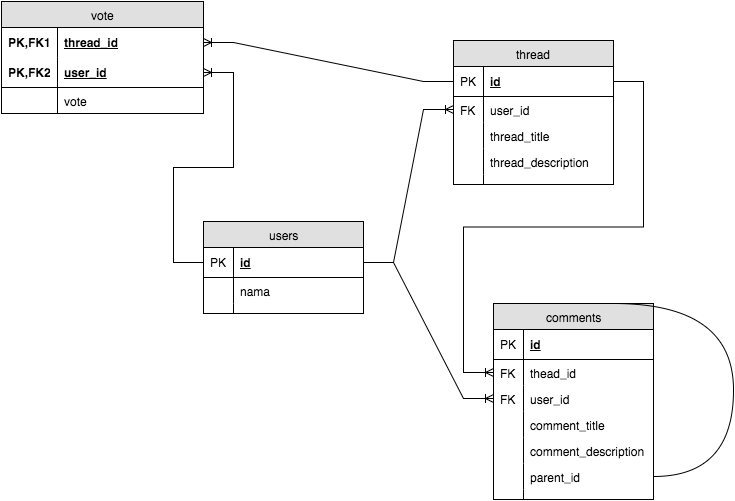

The diagram above was exported from draw.io. Its source (the exported page's mxGraphModel, read from the mxfile embedded in the PNG):
<mxGraphModel dx="915" dy="684" grid="1" gridSize="10" guides="1" tooltips="1" connect="1" arrows="1" fold="1" page="1" pageScale="1" pageWidth="850" pageHeight="1100" background="#ffffff" math="0" shadow="0">
  <root>
    <mxCell id="0" />
    <mxCell id="1" parent="0" />
    <mxCell id="a8e53229f4e8d2c-1" value="users" style="swimlane;html=1;fontStyle=0;childLayout=stackLayout;horizontal=1;startSize=26;fillColor=#e0e0e0;horizontalStack=0;resizeParent=1;resizeLast=0;collapsible=1;marginBottom=0;swimlaneFillColor=#ffffff;align=center;" vertex="1" parent="1">
      <mxGeometry x="230" y="340" width="160" height="92" as="geometry" />
    </mxCell>
    <mxCell id="a8e53229f4e8d2c-2" value="id" style="shape=partialRectangle;top=0;left=0;right=0;bottom=1;html=1;align=left;verticalAlign=middle;fillColor=none;spacingLeft=34;spacingRight=4;whiteSpace=wrap;overflow=hidden;rotatable=0;points=[[0,0.5],[1,0.5]];portConstraint=eastwest;dropTarget=0;fontStyle=5;" vertex="1" parent="a8e53229f4e8d2c-1">
      <mxGeometry y="26" width="160" height="30" as="geometry" />
    </mxCell>
    <mxCell id="a8e53229f4e8d2c-3" value="PK" style="shape=partialRectangle;top=0;left=0;bottom=0;html=1;fillColor=none;align=left;verticalAlign=middle;spacingLeft=4;spacingRight=4;whiteSpace=wrap;overflow=hidden;rotatable=0;points=[];portConstraint=eastwest;part=1;" vertex="1" connectable="0" parent="a8e53229f4e8d2c-2">
      <mxGeometry width="30" height="30" as="geometry" />
    </mxCell>
    <mxCell id="a8e53229f4e8d2c-50" value="nama" style="shape=partialRectangle;top=0;left=0;right=0;bottom=0;html=1;align=left;verticalAlign=top;fillColor=none;spacingLeft=34;spacingRight=4;whiteSpace=wrap;overflow=hidden;rotatable=0;points=[[0,0.5],[1,0.5]];portConstraint=eastwest;dropTarget=0;" vertex="1" parent="a8e53229f4e8d2c-1">
      <mxGeometry y="56" width="160" height="26" as="geometry" />
    </mxCell>
    <mxCell id="a8e53229f4e8d2c-51" value="" style="shape=partialRectangle;top=0;left=0;bottom=0;html=1;fillColor=none;align=left;verticalAlign=top;spacingLeft=4;spacingRight=4;whiteSpace=wrap;overflow=hidden;rotatable=0;points=[];portConstraint=eastwest;part=1;" vertex="1" connectable="0" parent="a8e53229f4e8d2c-50">
      <mxGeometry width="30" height="26" as="geometry" />
    </mxCell>
    <mxCell id="a8e53229f4e8d2c-10" value="" style="shape=partialRectangle;top=0;left=0;right=0;bottom=0;html=1;align=left;verticalAlign=top;fillColor=none;spacingLeft=34;spacingRight=4;whiteSpace=wrap;overflow=hidden;rotatable=0;points=[[0,0.5],[1,0.5]];portConstraint=eastwest;dropTarget=0;" vertex="1" parent="a8e53229f4e8d2c-1">
      <mxGeometry y="82" width="160" height="10" as="geometry" />
    </mxCell>
    <mxCell id="a8e53229f4e8d2c-11" value="" style="shape=partialRectangle;top=0;left=0;bottom=0;html=1;fillColor=none;align=left;verticalAlign=top;spacingLeft=4;spacingRight=4;whiteSpace=wrap;overflow=hidden;rotatable=0;points=[];portConstraint=eastwest;part=1;" vertex="1" connectable="0" parent="a8e53229f4e8d2c-10">
      <mxGeometry width="30" height="10" as="geometry" />
    </mxCell>
    <mxCell id="a8e53229f4e8d2c-12" value="thread" style="swimlane;html=1;fontStyle=0;childLayout=stackLayout;horizontal=1;startSize=26;fillColor=#e0e0e0;horizontalStack=0;resizeParent=1;resizeLast=0;collapsible=1;marginBottom=0;swimlaneFillColor=#ffffff;align=center;" vertex="1" parent="1">
      <mxGeometry x="480" y="159" width="160" height="144" as="geometry" />
    </mxCell>
    <mxCell id="a8e53229f4e8d2c-13" value="id" style="shape=partialRectangle;top=0;left=0;right=0;bottom=1;html=1;align=left;verticalAlign=middle;fillColor=none;spacingLeft=34;spacingRight=4;whiteSpace=wrap;overflow=hidden;rotatable=0;points=[[0,0.5],[1,0.5]];portConstraint=eastwest;dropTarget=0;fontStyle=5;" vertex="1" parent="a8e53229f4e8d2c-12">
      <mxGeometry y="26" width="160" height="30" as="geometry" />
    </mxCell>
    <mxCell id="a8e53229f4e8d2c-14" value="PK" style="shape=partialRectangle;top=0;left=0;bottom=0;html=1;fillColor=none;align=left;verticalAlign=middle;spacingLeft=4;spacingRight=4;whiteSpace=wrap;overflow=hidden;rotatable=0;points=[];portConstraint=eastwest;part=1;" vertex="1" connectable="0" parent="a8e53229f4e8d2c-13">
      <mxGeometry width="30" height="30" as="geometry" />
    </mxCell>
    <mxCell id="a8e53229f4e8d2c-15" value="user_id" style="shape=partialRectangle;top=0;left=0;right=0;bottom=0;html=1;align=left;verticalAlign=top;fillColor=none;spacingLeft=34;spacingRight=4;whiteSpace=wrap;overflow=hidden;rotatable=0;points=[[0,0.5],[1,0.5]];portConstraint=eastwest;dropTarget=0;" vertex="1" parent="a8e53229f4e8d2c-12">
      <mxGeometry y="56" width="160" height="26" as="geometry" />
    </mxCell>
    <mxCell id="a8e53229f4e8d2c-16" value="FK" style="shape=partialRectangle;top=0;left=0;bottom=0;html=1;fillColor=none;align=left;verticalAlign=top;spacingLeft=4;spacingRight=4;whiteSpace=wrap;overflow=hidden;rotatable=0;points=[];portConstraint=eastwest;part=1;" vertex="1" connectable="0" parent="a8e53229f4e8d2c-15">
      <mxGeometry width="30" height="26" as="geometry" />
    </mxCell>
    <mxCell id="a8e53229f4e8d2c-17" value="thread_title" style="shape=partialRectangle;top=0;left=0;right=0;bottom=0;html=1;align=left;verticalAlign=top;fillColor=none;spacingLeft=34;spacingRight=4;whiteSpace=wrap;overflow=hidden;rotatable=0;points=[[0,0.5],[1,0.5]];portConstraint=eastwest;dropTarget=0;" vertex="1" parent="a8e53229f4e8d2c-12">
      <mxGeometry y="82" width="160" height="26" as="geometry" />
    </mxCell>
    <mxCell id="a8e53229f4e8d2c-18" value="" style="shape=partialRectangle;top=0;left=0;bottom=0;html=1;fillColor=none;align=left;verticalAlign=top;spacingLeft=4;spacingRight=4;whiteSpace=wrap;overflow=hidden;rotatable=0;points=[];portConstraint=eastwest;part=1;" vertex="1" connectable="0" parent="a8e53229f4e8d2c-17">
      <mxGeometry width="30" height="26" as="geometry" />
    </mxCell>
    <mxCell id="a8e53229f4e8d2c-19" value="thread_description" style="shape=partialRectangle;top=0;left=0;right=0;bottom=0;html=1;align=left;verticalAlign=top;fillColor=none;spacingLeft=34;spacingRight=4;whiteSpace=wrap;overflow=hidden;rotatable=0;points=[[0,0.5],[1,0.5]];portConstraint=eastwest;dropTarget=0;" vertex="1" parent="a8e53229f4e8d2c-12">
      <mxGeometry y="108" width="160" height="26" as="geometry" />
    </mxCell>
    <mxCell id="a8e53229f4e8d2c-20" value="" style="shape=partialRectangle;top=0;left=0;bottom=0;html=1;fillColor=none;align=left;verticalAlign=top;spacingLeft=4;spacingRight=4;whiteSpace=wrap;overflow=hidden;rotatable=0;points=[];portConstraint=eastwest;part=1;" vertex="1" connectable="0" parent="a8e53229f4e8d2c-19">
      <mxGeometry width="30" height="26" as="geometry" />
    </mxCell>
    <mxCell id="a8e53229f4e8d2c-21" value="" style="shape=partialRectangle;top=0;left=0;right=0;bottom=0;html=1;align=left;verticalAlign=top;fillColor=none;spacingLeft=34;spacingRight=4;whiteSpace=wrap;overflow=hidden;rotatable=0;points=[[0,0.5],[1,0.5]];portConstraint=eastwest;dropTarget=0;" vertex="1" parent="a8e53229f4e8d2c-12">
      <mxGeometry y="134" width="160" height="10" as="geometry" />
    </mxCell>
    <mxCell id="a8e53229f4e8d2c-22" value="" style="shape=partialRectangle;top=0;left=0;bottom=0;html=1;fillColor=none;align=left;verticalAlign=top;spacingLeft=4;spacingRight=4;whiteSpace=wrap;overflow=hidden;rotatable=0;points=[];portConstraint=eastwest;part=1;" vertex="1" connectable="0" parent="a8e53229f4e8d2c-21">
      <mxGeometry width="30" height="10" as="geometry" />
    </mxCell>
    <mxCell id="a8e53229f4e8d2c-23" value="comments" style="swimlane;html=1;fontStyle=0;childLayout=stackLayout;horizontal=1;startSize=26;fillColor=#e0e0e0;horizontalStack=0;resizeParent=1;resizeLast=0;collapsible=1;marginBottom=0;swimlaneFillColor=#ffffff;align=center;" vertex="1" parent="1">
      <mxGeometry x="520" y="422" width="160" height="196" as="geometry" />
    </mxCell>
    <mxCell id="a8e53229f4e8d2c-24" value="id" style="shape=partialRectangle;top=0;left=0;right=0;bottom=1;html=1;align=left;verticalAlign=middle;fillColor=none;spacingLeft=34;spacingRight=4;whiteSpace=wrap;overflow=hidden;rotatable=0;points=[[0,0.5],[1,0.5]];portConstraint=eastwest;dropTarget=0;fontStyle=5;" vertex="1" parent="a8e53229f4e8d2c-23">
      <mxGeometry y="26" width="160" height="30" as="geometry" />
    </mxCell>
    <mxCell id="a8e53229f4e8d2c-25" value="PK" style="shape=partialRectangle;top=0;left=0;bottom=0;html=1;fillColor=none;align=left;verticalAlign=middle;spacingLeft=4;spacingRight=4;whiteSpace=wrap;overflow=hidden;rotatable=0;points=[];portConstraint=eastwest;part=1;" vertex="1" connectable="0" parent="a8e53229f4e8d2c-24">
      <mxGeometry width="30" height="30" as="geometry" />
    </mxCell>
    <mxCell id="a8e53229f4e8d2c-26" value="thead_id" style="shape=partialRectangle;top=0;left=0;right=0;bottom=0;html=1;align=left;verticalAlign=top;fillColor=none;spacingLeft=34;spacingRight=4;whiteSpace=wrap;overflow=hidden;rotatable=0;points=[[0,0.5],[1,0.5]];portConstraint=eastwest;dropTarget=0;" vertex="1" parent="a8e53229f4e8d2c-23">
      <mxGeometry y="56" width="160" height="26" as="geometry" />
    </mxCell>
    <mxCell id="a8e53229f4e8d2c-27" value="FK" style="shape=partialRectangle;top=0;left=0;bottom=0;html=1;fillColor=none;align=left;verticalAlign=top;spacingLeft=4;spacingRight=4;whiteSpace=wrap;overflow=hidden;rotatable=0;points=[];portConstraint=eastwest;part=1;" vertex="1" connectable="0" parent="a8e53229f4e8d2c-26">
      <mxGeometry width="30" height="26" as="geometry" />
    </mxCell>
    <mxCell id="a8e53229f4e8d2c-36" value="user_id" style="shape=partialRectangle;top=0;left=0;right=0;bottom=0;html=1;align=left;verticalAlign=top;fillColor=none;spacingLeft=34;spacingRight=4;whiteSpace=wrap;overflow=hidden;rotatable=0;points=[[0,0.5],[1,0.5]];portConstraint=eastwest;dropTarget=0;" vertex="1" parent="a8e53229f4e8d2c-23">
      <mxGeometry y="82" width="160" height="26" as="geometry" />
    </mxCell>
    <mxCell id="a8e53229f4e8d2c-37" value="FK" style="shape=partialRectangle;top=0;left=0;bottom=0;html=1;fillColor=none;align=left;verticalAlign=top;spacingLeft=4;spacingRight=4;whiteSpace=wrap;overflow=hidden;rotatable=0;points=[];portConstraint=eastwest;part=1;" vertex="1" connectable="0" parent="a8e53229f4e8d2c-36">
      <mxGeometry width="30" height="26" as="geometry" />
    </mxCell>
    <mxCell id="a8e53229f4e8d2c-28" value="comment_title" style="shape=partialRectangle;top=0;left=0;right=0;bottom=0;html=1;align=left;verticalAlign=top;fillColor=none;spacingLeft=34;spacingRight=4;whiteSpace=wrap;overflow=hidden;rotatable=0;points=[[0,0.5],[1,0.5]];portConstraint=eastwest;dropTarget=0;" vertex="1" parent="a8e53229f4e8d2c-23">
      <mxGeometry y="108" width="160" height="26" as="geometry" />
    </mxCell>
    <mxCell id="a8e53229f4e8d2c-29" value="" style="shape=partialRectangle;top=0;left=0;bottom=0;html=1;fillColor=none;align=left;verticalAlign=top;spacingLeft=4;spacingRight=4;whiteSpace=wrap;overflow=hidden;rotatable=0;points=[];portConstraint=eastwest;part=1;" vertex="1" connectable="0" parent="a8e53229f4e8d2c-28">
      <mxGeometry width="30" height="26" as="geometry" />
    </mxCell>
    <mxCell id="a8e53229f4e8d2c-30" value="comment_description" style="shape=partialRectangle;top=0;left=0;right=0;bottom=0;html=1;align=left;verticalAlign=top;fillColor=none;spacingLeft=34;spacingRight=4;whiteSpace=wrap;overflow=hidden;rotatable=0;points=[[0,0.5],[1,0.5]];portConstraint=eastwest;dropTarget=0;" vertex="1" parent="a8e53229f4e8d2c-23">
      <mxGeometry y="134" width="160" height="26" as="geometry" />
    </mxCell>
    <mxCell id="a8e53229f4e8d2c-31" value="" style="shape=partialRectangle;top=0;left=0;bottom=0;html=1;fillColor=none;align=left;verticalAlign=top;spacingLeft=4;spacingRight=4;whiteSpace=wrap;overflow=hidden;rotatable=0;points=[];portConstraint=eastwest;part=1;" vertex="1" connectable="0" parent="a8e53229f4e8d2c-30">
      <mxGeometry width="30" height="26" as="geometry" />
    </mxCell>
    <mxCell id="a8e53229f4e8d2c-74" value="parent_id" style="shape=partialRectangle;top=0;left=0;right=0;bottom=0;html=1;align=left;verticalAlign=top;fillColor=none;spacingLeft=34;spacingRight=4;whiteSpace=wrap;overflow=hidden;rotatable=0;points=[[0,0.5],[1,0.5]];portConstraint=eastwest;dropTarget=0;" vertex="1" parent="a8e53229f4e8d2c-23">
      <mxGeometry y="160" width="160" height="26" as="geometry" />
    </mxCell>
    <mxCell id="a8e53229f4e8d2c-75" value="" style="shape=partialRectangle;top=0;left=0;bottom=0;html=1;fillColor=none;align=left;verticalAlign=top;spacingLeft=4;spacingRight=4;whiteSpace=wrap;overflow=hidden;rotatable=0;points=[];portConstraint=eastwest;part=1;" vertex="1" connectable="0" parent="a8e53229f4e8d2c-74">
      <mxGeometry width="30" height="26" as="geometry" />
    </mxCell>
    <mxCell id="a8e53229f4e8d2c-32" value="" style="shape=partialRectangle;top=0;left=0;right=0;bottom=0;html=1;align=left;verticalAlign=top;fillColor=none;spacingLeft=34;spacingRight=4;whiteSpace=wrap;overflow=hidden;rotatable=0;points=[[0,0.5],[1,0.5]];portConstraint=eastwest;dropTarget=0;" vertex="1" parent="a8e53229f4e8d2c-23">
      <mxGeometry y="186" width="160" height="10" as="geometry" />
    </mxCell>
    <mxCell id="a8e53229f4e8d2c-33" value="" style="shape=partialRectangle;top=0;left=0;bottom=0;html=1;fillColor=none;align=left;verticalAlign=top;spacingLeft=4;spacingRight=4;whiteSpace=wrap;overflow=hidden;rotatable=0;points=[];portConstraint=eastwest;part=1;" vertex="1" connectable="0" parent="a8e53229f4e8d2c-32">
      <mxGeometry width="30" height="10" as="geometry" />
    </mxCell>
    <mxCell id="a8e53229f4e8d2c-77" value="" style="edgeStyle=elbowEdgeStyle;html=1;endArrow=none;endFill=0;entryX=0.75;entryY=0;curved=1;" edge="1" parent="a8e53229f4e8d2c-23" source="a8e53229f4e8d2c-74" target="a8e53229f4e8d2c-23">
      <mxGeometry width="100" height="100" relative="1" as="geometry">
        <mxPoint x="170" y="196" as="sourcePoint" />
        <mxPoint x="270" y="96" as="targetPoint" />
        <Array as="points">
          <mxPoint x="240" y="-12" />
        </Array>
      </mxGeometry>
    </mxCell>
    <mxCell id="a8e53229f4e8d2c-34" style="edgeStyle=entityRelationEdgeStyle;rounded=0;html=1;exitX=1;exitY=0.5;entryX=0;entryY=0.5;startArrow=none;startFill=0;endArrow=ERoneToMany;endFill=0;jettySize=auto;orthogonalLoop=1;" edge="1" parent="1" source="a8e53229f4e8d2c-2" target="a8e53229f4e8d2c-15">
      <mxGeometry relative="1" as="geometry" />
    </mxCell>
    <mxCell id="a8e53229f4e8d2c-35" style="edgeStyle=entityRelationEdgeStyle;rounded=0;html=1;exitX=1;exitY=0.5;entryX=0;entryY=0.5;startArrow=none;startFill=0;endArrow=ERoneToMany;endFill=0;jettySize=auto;orthogonalLoop=1;" edge="1" parent="1" source="a8e53229f4e8d2c-13" target="a8e53229f4e8d2c-26">
      <mxGeometry relative="1" as="geometry" />
    </mxCell>
    <mxCell id="a8e53229f4e8d2c-38" style="edgeStyle=entityRelationEdgeStyle;rounded=0;html=1;exitX=1;exitY=0.5;entryX=0;entryY=0.5;startArrow=none;startFill=0;endArrow=ERoneToMany;endFill=0;jettySize=auto;orthogonalLoop=1;" edge="1" parent="1" source="a8e53229f4e8d2c-2" target="a8e53229f4e8d2c-36">
      <mxGeometry relative="1" as="geometry" />
    </mxCell>
    <mxCell id="a8e53229f4e8d2c-58" value="vote" style="swimlane;html=1;fontStyle=0;childLayout=stackLayout;horizontal=1;startSize=26;fillColor=#e0e0e0;horizontalStack=0;resizeParent=1;resizeLast=0;collapsible=1;marginBottom=0;swimlaneFillColor=#ffffff;align=center;" vertex="1" parent="1">
      <mxGeometry x="28" y="120" width="202" height="112" as="geometry" />
    </mxCell>
    <mxCell id="a8e53229f4e8d2c-59" value="thread_id" style="shape=partialRectangle;top=0;left=0;right=0;bottom=0;html=1;align=left;verticalAlign=middle;fillColor=none;spacingLeft=60;spacingRight=4;whiteSpace=wrap;overflow=hidden;rotatable=0;points=[[0,0.5],[1,0.5]];portConstraint=eastwest;dropTarget=0;fontStyle=5;" vertex="1" parent="a8e53229f4e8d2c-58">
      <mxGeometry y="26" width="202" height="30" as="geometry" />
    </mxCell>
    <mxCell id="a8e53229f4e8d2c-60" value="PK,FK1" style="shape=partialRectangle;fontStyle=1;top=0;left=0;bottom=0;html=1;fillColor=none;align=left;verticalAlign=middle;spacingLeft=4;spacingRight=4;whiteSpace=wrap;overflow=hidden;rotatable=0;points=[];portConstraint=eastwest;part=1;" vertex="1" connectable="0" parent="a8e53229f4e8d2c-59">
      <mxGeometry width="56" height="30" as="geometry" />
    </mxCell>
    <mxCell id="a8e53229f4e8d2c-61" value="user_id" style="shape=partialRectangle;top=0;left=0;right=0;bottom=1;html=1;align=left;verticalAlign=middle;fillColor=none;spacingLeft=60;spacingRight=4;whiteSpace=wrap;overflow=hidden;rotatable=0;points=[[0,0.5],[1,0.5]];portConstraint=eastwest;dropTarget=0;fontStyle=5;" vertex="1" parent="a8e53229f4e8d2c-58">
      <mxGeometry y="56" width="202" height="30" as="geometry" />
    </mxCell>
    <mxCell id="a8e53229f4e8d2c-62" value="PK,FK2" style="shape=partialRectangle;fontStyle=1;top=0;left=0;bottom=0;html=1;fillColor=none;align=left;verticalAlign=middle;spacingLeft=4;spacingRight=4;whiteSpace=wrap;overflow=hidden;rotatable=0;points=[];portConstraint=eastwest;part=1;" vertex="1" connectable="0" parent="a8e53229f4e8d2c-61">
      <mxGeometry width="56" height="30" as="geometry" />
    </mxCell>
    <mxCell id="a8e53229f4e8d2c-63" value="vote" style="shape=partialRectangle;top=0;left=0;right=0;bottom=0;html=1;align=left;verticalAlign=top;fillColor=none;spacingLeft=60;spacingRight=4;whiteSpace=wrap;overflow=hidden;rotatable=0;points=[[0,0.5],[1,0.5]];portConstraint=eastwest;dropTarget=0;" vertex="1" parent="a8e53229f4e8d2c-58">
      <mxGeometry y="86" width="202" height="26" as="geometry" />
    </mxCell>
    <mxCell id="a8e53229f4e8d2c-64" value="" style="shape=partialRectangle;top=0;left=0;bottom=0;html=1;fillColor=none;align=left;verticalAlign=top;spacingLeft=4;spacingRight=4;whiteSpace=wrap;overflow=hidden;rotatable=0;points=[];portConstraint=eastwest;part=1;" vertex="1" connectable="0" parent="a8e53229f4e8d2c-63">
      <mxGeometry width="56" height="26" as="geometry" />
    </mxCell>
    <mxCell id="a8e53229f4e8d2c-70" style="edgeStyle=entityRelationEdgeStyle;rounded=0;html=1;exitX=1;exitY=0.5;entryX=0;entryY=0.5;startArrow=ERoneToMany;startFill=0;endArrow=none;endFill=0;jettySize=auto;orthogonalLoop=1;" edge="1" parent="1" source="a8e53229f4e8d2c-61" target="a8e53229f4e8d2c-2">
      <mxGeometry relative="1" as="geometry" />
    </mxCell>
    <mxCell id="a8e53229f4e8d2c-73" style="edgeStyle=entityRelationEdgeStyle;rounded=0;html=1;exitX=1;exitY=0.5;entryX=0;entryY=0.5;startArrow=ERoneToMany;startFill=0;endArrow=none;endFill=0;jettySize=auto;orthogonalLoop=1;" edge="1" parent="1" source="a8e53229f4e8d2c-59" target="a8e53229f4e8d2c-13">
      <mxGeometry relative="1" as="geometry" />
    </mxCell>
  </root>
</mxGraphModel>